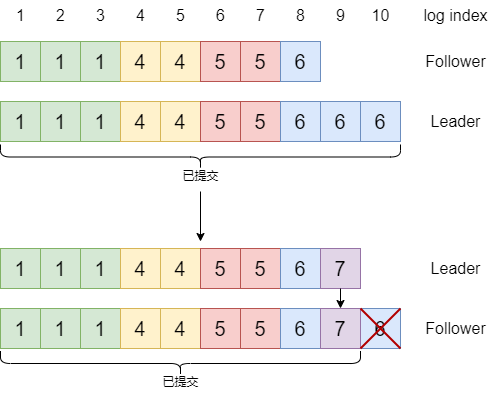

The diagram above was exported from draw.io. Its source (the exported page's mxGraphModel, read from the mxfile embedded in the PNG):
<mxGraphModel dx="785" dy="478" grid="1" gridSize="10" guides="1" tooltips="1" connect="1" arrows="1" fold="1" page="1" pageScale="1" pageWidth="827" pageHeight="1169" math="0" shadow="0">
  <root>
    <mxCell id="0" />
    <mxCell id="1" parent="0" />
    <mxCell id="Ya-jMYVecF2hqFPRRFZ7-1" value="&lt;font style=&quot;font-size: 20px;&quot;&gt;1&lt;/font&gt;" style="rounded=0;whiteSpace=wrap;html=1;fillColor=#d5e8d4;strokeColor=#82b366;fontSize=20;" vertex="1" parent="1">
      <mxGeometry x="40" y="120" width="40" height="40" as="geometry" />
    </mxCell>
    <mxCell id="Ya-jMYVecF2hqFPRRFZ7-2" value="1" style="rounded=0;whiteSpace=wrap;html=1;fillColor=#d5e8d4;strokeColor=#82b366;fontSize=20;" vertex="1" parent="1">
      <mxGeometry x="80" y="120" width="40" height="40" as="geometry" />
    </mxCell>
    <mxCell id="Ya-jMYVecF2hqFPRRFZ7-3" value="1" style="rounded=0;whiteSpace=wrap;html=1;fillColor=#d5e8d4;strokeColor=#82b366;fontSize=20;" vertex="1" parent="1">
      <mxGeometry x="120" y="120" width="40" height="40" as="geometry" />
    </mxCell>
    <mxCell id="Ya-jMYVecF2hqFPRRFZ7-4" value="4" style="rounded=0;whiteSpace=wrap;html=1;fillColor=#fff2cc;strokeColor=#d6b656;fontSize=20;" vertex="1" parent="1">
      <mxGeometry x="160" y="120" width="40" height="40" as="geometry" />
    </mxCell>
    <mxCell id="Ya-jMYVecF2hqFPRRFZ7-5" value="4" style="rounded=0;whiteSpace=wrap;html=1;fillColor=#fff2cc;strokeColor=#d6b656;fontSize=20;" vertex="1" parent="1">
      <mxGeometry x="200" y="120" width="40" height="40" as="geometry" />
    </mxCell>
    <mxCell id="Ya-jMYVecF2hqFPRRFZ7-6" value="5" style="rounded=0;whiteSpace=wrap;html=1;fillColor=#f8cecc;strokeColor=#b85450;fontSize=20;" vertex="1" parent="1">
      <mxGeometry x="240" y="120" width="40" height="40" as="geometry" />
    </mxCell>
    <mxCell id="Ya-jMYVecF2hqFPRRFZ7-7" value="5" style="rounded=0;whiteSpace=wrap;html=1;fillColor=#f8cecc;strokeColor=#b85450;fontSize=20;" vertex="1" parent="1">
      <mxGeometry x="280" y="120" width="40" height="40" as="geometry" />
    </mxCell>
    <mxCell id="Ya-jMYVecF2hqFPRRFZ7-8" value="6" style="rounded=0;whiteSpace=wrap;html=1;fillColor=#dae8fc;strokeColor=#6c8ebf;fontSize=20;" vertex="1" parent="1">
      <mxGeometry x="320" y="120" width="40" height="40" as="geometry" />
    </mxCell>
    <mxCell id="Ya-jMYVecF2hqFPRRFZ7-11" value="1" style="rounded=0;whiteSpace=wrap;html=1;fillColor=#d5e8d4;strokeColor=#82b366;fontSize=20;" vertex="1" parent="1">
      <mxGeometry x="40" y="180" width="40" height="40" as="geometry" />
    </mxCell>
    <mxCell id="Ya-jMYVecF2hqFPRRFZ7-12" value="1" style="rounded=0;whiteSpace=wrap;html=1;fillColor=#d5e8d4;strokeColor=#82b366;fontSize=20;" vertex="1" parent="1">
      <mxGeometry x="80" y="180" width="40" height="40" as="geometry" />
    </mxCell>
    <mxCell id="Ya-jMYVecF2hqFPRRFZ7-13" value="1" style="rounded=0;whiteSpace=wrap;html=1;fillColor=#d5e8d4;strokeColor=#82b366;fontSize=20;" vertex="1" parent="1">
      <mxGeometry x="120" y="180" width="40" height="40" as="geometry" />
    </mxCell>
    <mxCell id="Ya-jMYVecF2hqFPRRFZ7-14" value="4" style="rounded=0;whiteSpace=wrap;html=1;fillColor=#fff2cc;strokeColor=#d6b656;fontSize=20;" vertex="1" parent="1">
      <mxGeometry x="160" y="180" width="40" height="40" as="geometry" />
    </mxCell>
    <mxCell id="Ya-jMYVecF2hqFPRRFZ7-15" value="1" style="text;html=1;align=center;verticalAlign=middle;resizable=0;points=[];autosize=1;strokeColor=none;fillColor=none;fontSize=16;" vertex="1" parent="1">
      <mxGeometry x="45" y="79" width="30" height="30" as="geometry" />
    </mxCell>
    <mxCell id="Ya-jMYVecF2hqFPRRFZ7-16" value="2" style="text;html=1;align=center;verticalAlign=middle;resizable=0;points=[];autosize=1;strokeColor=none;fillColor=none;fontSize=16;" vertex="1" parent="1">
      <mxGeometry x="85" y="79" width="30" height="30" as="geometry" />
    </mxCell>
    <mxCell id="Ya-jMYVecF2hqFPRRFZ7-17" value="3" style="text;html=1;align=center;verticalAlign=middle;resizable=0;points=[];autosize=1;strokeColor=none;fillColor=none;fontSize=16;" vertex="1" parent="1">
      <mxGeometry x="125" y="79" width="30" height="30" as="geometry" />
    </mxCell>
    <mxCell id="Ya-jMYVecF2hqFPRRFZ7-18" value="4" style="text;html=1;align=center;verticalAlign=middle;resizable=0;points=[];autosize=1;strokeColor=none;fillColor=none;fontSize=16;" vertex="1" parent="1">
      <mxGeometry x="165" y="79" width="30" height="30" as="geometry" />
    </mxCell>
    <mxCell id="Ya-jMYVecF2hqFPRRFZ7-19" value="5" style="text;html=1;align=center;verticalAlign=middle;resizable=0;points=[];autosize=1;strokeColor=none;fillColor=none;fontSize=16;" vertex="1" parent="1">
      <mxGeometry x="205" y="79" width="30" height="30" as="geometry" />
    </mxCell>
    <mxCell id="Ya-jMYVecF2hqFPRRFZ7-20" value="6" style="text;html=1;align=center;verticalAlign=middle;resizable=0;points=[];autosize=1;strokeColor=none;fillColor=none;fontSize=16;" vertex="1" parent="1">
      <mxGeometry x="245" y="79" width="30" height="30" as="geometry" />
    </mxCell>
    <mxCell id="Ya-jMYVecF2hqFPRRFZ7-21" value="7" style="text;html=1;align=center;verticalAlign=middle;resizable=0;points=[];autosize=1;strokeColor=none;fillColor=none;fontSize=16;" vertex="1" parent="1">
      <mxGeometry x="285" y="79" width="30" height="30" as="geometry" />
    </mxCell>
    <mxCell id="Ya-jMYVecF2hqFPRRFZ7-22" value="8" style="text;html=1;align=center;verticalAlign=middle;resizable=0;points=[];autosize=1;strokeColor=none;fillColor=none;fontSize=16;" vertex="1" parent="1">
      <mxGeometry x="325" y="79" width="30" height="30" as="geometry" />
    </mxCell>
    <mxCell id="Ya-jMYVecF2hqFPRRFZ7-23" value="9" style="text;html=1;align=center;verticalAlign=middle;resizable=0;points=[];autosize=1;strokeColor=none;fillColor=none;fontSize=16;" vertex="1" parent="1">
      <mxGeometry x="365" y="79" width="30" height="30" as="geometry" />
    </mxCell>
    <mxCell id="Ya-jMYVecF2hqFPRRFZ7-24" value="10" style="text;html=1;align=center;verticalAlign=middle;resizable=0;points=[];autosize=1;strokeColor=none;fillColor=none;fontSize=16;" vertex="1" parent="1">
      <mxGeometry x="400" y="79" width="40" height="30" as="geometry" />
    </mxCell>
    <mxCell id="Ya-jMYVecF2hqFPRRFZ7-25" value="log index" style="text;html=1;align=center;verticalAlign=middle;resizable=0;points=[];autosize=1;strokeColor=none;fillColor=none;fontSize=16;" vertex="1" parent="1">
      <mxGeometry x="450" y="79" width="90" height="30" as="geometry" />
    </mxCell>
    <mxCell id="Ya-jMYVecF2hqFPRRFZ7-26" value="Follower" style="text;html=1;align=center;verticalAlign=middle;resizable=0;points=[];autosize=1;strokeColor=none;fillColor=none;fontSize=16;" vertex="1" parent="1">
      <mxGeometry x="455" y="125" width="80" height="30" as="geometry" />
    </mxCell>
    <mxCell id="Ya-jMYVecF2hqFPRRFZ7-27" value="Leader" style="text;html=1;align=center;verticalAlign=middle;resizable=0;points=[];autosize=1;strokeColor=none;fillColor=none;fontSize=16;" vertex="1" parent="1">
      <mxGeometry x="460" y="185" width="70" height="30" as="geometry" />
    </mxCell>
    <mxCell id="Ya-jMYVecF2hqFPRRFZ7-28" value="4" style="rounded=0;whiteSpace=wrap;html=1;fillColor=#fff2cc;strokeColor=#d6b656;fontSize=20;" vertex="1" parent="1">
      <mxGeometry x="200" y="180" width="40" height="40" as="geometry" />
    </mxCell>
    <mxCell id="Ya-jMYVecF2hqFPRRFZ7-29" value="5" style="rounded=0;whiteSpace=wrap;html=1;fillColor=#f8cecc;strokeColor=#b85450;fontSize=20;" vertex="1" parent="1">
      <mxGeometry x="240" y="180" width="40" height="40" as="geometry" />
    </mxCell>
    <mxCell id="Ya-jMYVecF2hqFPRRFZ7-30" value="5" style="rounded=0;whiteSpace=wrap;html=1;fillColor=#f8cecc;strokeColor=#b85450;fontSize=20;" vertex="1" parent="1">
      <mxGeometry x="280" y="180" width="40" height="40" as="geometry" />
    </mxCell>
    <mxCell id="Ya-jMYVecF2hqFPRRFZ7-31" value="6" style="rounded=0;whiteSpace=wrap;html=1;fillColor=#dae8fc;strokeColor=#6c8ebf;fontSize=20;" vertex="1" parent="1">
      <mxGeometry x="320" y="180" width="40" height="40" as="geometry" />
    </mxCell>
    <mxCell id="Ya-jMYVecF2hqFPRRFZ7-32" value="6" style="rounded=0;whiteSpace=wrap;html=1;fillColor=#dae8fc;strokeColor=#6c8ebf;fontSize=20;" vertex="1" parent="1">
      <mxGeometry x="360" y="180" width="40" height="40" as="geometry" />
    </mxCell>
    <mxCell id="Ya-jMYVecF2hqFPRRFZ7-33" value="6" style="rounded=0;whiteSpace=wrap;html=1;fillColor=#dae8fc;strokeColor=#6c8ebf;fontSize=20;" vertex="1" parent="1">
      <mxGeometry x="400" y="180" width="40" height="40" as="geometry" />
    </mxCell>
    <mxCell id="Ya-jMYVecF2hqFPRRFZ7-35" value="" style="shape=curlyBracket;whiteSpace=wrap;html=1;rounded=1;rotation=-90;" vertex="1" parent="1">
      <mxGeometry x="227.5" y="35.5" width="25" height="400" as="geometry" />
    </mxCell>
    <mxCell id="Ya-jMYVecF2hqFPRRFZ7-36" value="已提交" style="text;html=1;align=center;verticalAlign=middle;resizable=0;points=[];autosize=1;strokeColor=none;fillColor=none;" vertex="1" parent="1">
      <mxGeometry x="210" y="240" width="60" height="30" as="geometry" />
    </mxCell>
    <mxCell id="Ya-jMYVecF2hqFPRRFZ7-37" value="&lt;font style=&quot;font-size: 20px;&quot;&gt;1&lt;/font&gt;" style="rounded=0;whiteSpace=wrap;html=1;fillColor=#d5e8d4;strokeColor=#82b366;fontSize=20;" vertex="1" parent="1">
      <mxGeometry x="40" y="327" width="40" height="40" as="geometry" />
    </mxCell>
    <mxCell id="Ya-jMYVecF2hqFPRRFZ7-38" value="1" style="rounded=0;whiteSpace=wrap;html=1;fillColor=#d5e8d4;strokeColor=#82b366;fontSize=20;" vertex="1" parent="1">
      <mxGeometry x="80" y="327" width="40" height="40" as="geometry" />
    </mxCell>
    <mxCell id="Ya-jMYVecF2hqFPRRFZ7-39" value="1" style="rounded=0;whiteSpace=wrap;html=1;fillColor=#d5e8d4;strokeColor=#82b366;fontSize=20;" vertex="1" parent="1">
      <mxGeometry x="120" y="327" width="40" height="40" as="geometry" />
    </mxCell>
    <mxCell id="Ya-jMYVecF2hqFPRRFZ7-40" value="4" style="rounded=0;whiteSpace=wrap;html=1;fillColor=#fff2cc;strokeColor=#d6b656;fontSize=20;" vertex="1" parent="1">
      <mxGeometry x="160" y="327" width="40" height="40" as="geometry" />
    </mxCell>
    <mxCell id="Ya-jMYVecF2hqFPRRFZ7-41" value="4" style="rounded=0;whiteSpace=wrap;html=1;fillColor=#fff2cc;strokeColor=#d6b656;fontSize=20;" vertex="1" parent="1">
      <mxGeometry x="200" y="327" width="40" height="40" as="geometry" />
    </mxCell>
    <mxCell id="Ya-jMYVecF2hqFPRRFZ7-42" value="5" style="rounded=0;whiteSpace=wrap;html=1;fillColor=#f8cecc;strokeColor=#b85450;fontSize=20;" vertex="1" parent="1">
      <mxGeometry x="240" y="327" width="40" height="40" as="geometry" />
    </mxCell>
    <mxCell id="Ya-jMYVecF2hqFPRRFZ7-43" value="5" style="rounded=0;whiteSpace=wrap;html=1;fillColor=#f8cecc;strokeColor=#b85450;fontSize=20;" vertex="1" parent="1">
      <mxGeometry x="280" y="327" width="40" height="40" as="geometry" />
    </mxCell>
    <mxCell id="Ya-jMYVecF2hqFPRRFZ7-44" value="6" style="rounded=0;whiteSpace=wrap;html=1;fillColor=#dae8fc;strokeColor=#6c8ebf;fontSize=20;" vertex="1" parent="1">
      <mxGeometry x="320" y="327" width="40" height="40" as="geometry" />
    </mxCell>
    <mxCell id="Ya-jMYVecF2hqFPRRFZ7-45" value="1" style="rounded=0;whiteSpace=wrap;html=1;fillColor=#d5e8d4;strokeColor=#82b366;fontSize=20;" vertex="1" parent="1">
      <mxGeometry x="40" y="387" width="40" height="40" as="geometry" />
    </mxCell>
    <mxCell id="Ya-jMYVecF2hqFPRRFZ7-46" value="1" style="rounded=0;whiteSpace=wrap;html=1;fillColor=#d5e8d4;strokeColor=#82b366;fontSize=20;" vertex="1" parent="1">
      <mxGeometry x="80" y="387" width="40" height="40" as="geometry" />
    </mxCell>
    <mxCell id="Ya-jMYVecF2hqFPRRFZ7-47" value="1" style="rounded=0;whiteSpace=wrap;html=1;fillColor=#d5e8d4;strokeColor=#82b366;fontSize=20;" vertex="1" parent="1">
      <mxGeometry x="120" y="387" width="40" height="40" as="geometry" />
    </mxCell>
    <mxCell id="Ya-jMYVecF2hqFPRRFZ7-48" value="4" style="rounded=0;whiteSpace=wrap;html=1;fillColor=#fff2cc;strokeColor=#d6b656;fontSize=20;" vertex="1" parent="1">
      <mxGeometry x="160" y="387" width="40" height="40" as="geometry" />
    </mxCell>
    <mxCell id="Ya-jMYVecF2hqFPRRFZ7-49" value="Leader" style="text;html=1;align=center;verticalAlign=middle;resizable=0;points=[];autosize=1;strokeColor=none;fillColor=none;fontSize=16;" vertex="1" parent="1">
      <mxGeometry x="460" y="332" width="70" height="30" as="geometry" />
    </mxCell>
    <mxCell id="Ya-jMYVecF2hqFPRRFZ7-50" value="Follower" style="text;html=1;align=center;verticalAlign=middle;resizable=0;points=[];autosize=1;strokeColor=none;fillColor=none;fontSize=16;" vertex="1" parent="1">
      <mxGeometry x="455" y="392" width="80" height="30" as="geometry" />
    </mxCell>
    <mxCell id="Ya-jMYVecF2hqFPRRFZ7-51" value="4" style="rounded=0;whiteSpace=wrap;html=1;fillColor=#fff2cc;strokeColor=#d6b656;fontSize=20;" vertex="1" parent="1">
      <mxGeometry x="200" y="387" width="40" height="40" as="geometry" />
    </mxCell>
    <mxCell id="Ya-jMYVecF2hqFPRRFZ7-52" value="5" style="rounded=0;whiteSpace=wrap;html=1;fillColor=#f8cecc;strokeColor=#b85450;fontSize=20;" vertex="1" parent="1">
      <mxGeometry x="240" y="387" width="40" height="40" as="geometry" />
    </mxCell>
    <mxCell id="Ya-jMYVecF2hqFPRRFZ7-53" value="5" style="rounded=0;whiteSpace=wrap;html=1;fillColor=#f8cecc;strokeColor=#b85450;fontSize=20;" vertex="1" parent="1">
      <mxGeometry x="280" y="387" width="40" height="40" as="geometry" />
    </mxCell>
    <mxCell id="Ya-jMYVecF2hqFPRRFZ7-54" value="6" style="rounded=0;whiteSpace=wrap;html=1;fillColor=#dae8fc;strokeColor=#6c8ebf;fontSize=20;" vertex="1" parent="1">
      <mxGeometry x="320" y="387" width="40" height="40" as="geometry" />
    </mxCell>
    <mxCell id="Ya-jMYVecF2hqFPRRFZ7-56" value="6" style="rounded=0;whiteSpace=wrap;html=1;fillColor=#dae8fc;strokeColor=#6c8ebf;fontSize=20;" vertex="1" parent="1">
      <mxGeometry x="400" y="387" width="40" height="40" as="geometry" />
    </mxCell>
    <mxCell id="Ya-jMYVecF2hqFPRRFZ7-57" value="" style="shape=curlyBracket;whiteSpace=wrap;html=1;rounded=1;rotation=-90;" vertex="1" parent="1">
      <mxGeometry x="207.5" y="262" width="25" height="360" as="geometry" />
    </mxCell>
    <mxCell id="Ya-jMYVecF2hqFPRRFZ7-58" value="已提交" style="text;html=1;align=center;verticalAlign=middle;resizable=0;points=[];autosize=1;strokeColor=none;fillColor=none;" vertex="1" parent="1">
      <mxGeometry x="190" y="446.5" width="60" height="30" as="geometry" />
    </mxCell>
    <mxCell id="Ya-jMYVecF2hqFPRRFZ7-59" value="7" style="rounded=0;whiteSpace=wrap;html=1;fillColor=#e1d5e7;strokeColor=#9673a6;fontSize=20;" vertex="1" parent="1">
      <mxGeometry x="360" y="387" width="40" height="40" as="geometry" />
    </mxCell>
    <mxCell id="Ya-jMYVecF2hqFPRRFZ7-60" value="" style="shape=umlDestroy;whiteSpace=wrap;html=1;strokeWidth=2;fillColor=#e51400;strokeColor=#B20000;fontColor=#ffffff;" vertex="1" parent="1">
      <mxGeometry x="400" y="387" width="40" height="40" as="geometry" />
    </mxCell>
    <mxCell id="Ya-jMYVecF2hqFPRRFZ7-61" value="7" style="rounded=0;whiteSpace=wrap;html=1;fillColor=#e1d5e7;strokeColor=#9673a6;fontSize=20;" vertex="1" parent="1">
      <mxGeometry x="360" y="327" width="40" height="40" as="geometry" />
    </mxCell>
    <mxCell id="Ya-jMYVecF2hqFPRRFZ7-62" value="" style="endArrow=classic;html=1;rounded=0;entryX=0.5;entryY=0;entryDx=0;entryDy=0;exitX=0.5;exitY=1;exitDx=0;exitDy=0;" edge="1" parent="1" source="Ya-jMYVecF2hqFPRRFZ7-61" target="Ya-jMYVecF2hqFPRRFZ7-59">
      <mxGeometry width="50" height="50" relative="1" as="geometry">
        <mxPoint x="250" y="372" as="sourcePoint" />
        <mxPoint x="300" y="322" as="targetPoint" />
      </mxGeometry>
    </mxCell>
    <mxCell id="Ya-jMYVecF2hqFPRRFZ7-63" value="" style="endArrow=classic;html=1;rounded=0;" edge="1" parent="1">
      <mxGeometry width="50" height="50" relative="1" as="geometry">
        <mxPoint x="240" y="270" as="sourcePoint" />
        <mxPoint x="240" y="320" as="targetPoint" />
      </mxGeometry>
    </mxCell>
  </root>
</mxGraphModel>